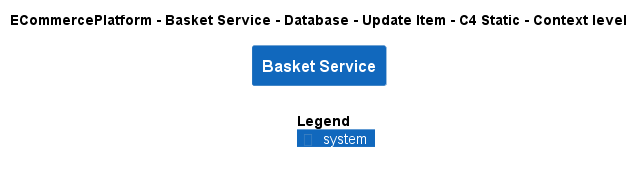

The diagram above was rendered by PlantUML. Its source (embedded in the PNG):
@startuml
!include ..\..\..\..\..\..\..\.c4s\C4_Context.puml

AddElementTag("c4interflow:lifecycle:new", $bgColor=green, $fontColor=#ffffff, $borderColor=green, $shadowing="False")
AddElementTag("c4interflow:lifecycle:changed", $bgColor=orange, $fontColor=#ffffff, $borderColor=orange, $shadowing="False")
AddElementTag("c4interflow:lifecycle:removed", $bgColor=red, $fontColor=#ffffff, $borderColor=red, $shadowing="False")

AddRelTag("c4interflow:lifecycle:new", $textColor=green, $lineColor=green)
AddRelTag("c4interflow:lifecycle:changed", $textColor=orange, $lineColor=orange)
AddRelTag("c4interflow:lifecycle:removed", $textColor=red, $lineColor=red)

SHOW_PERSON_PORTRAIT()
LAYOUT_TOP_DOWN()

skinparam linetype polyline

title ECommercePlatform - Basket Service - Database - Update Item - C4 Static - Context level

System(ECommercePlatform.SoftwareSystems.BasketService, "Basket Service", "")



SHOW_LEGEND()
@enduml